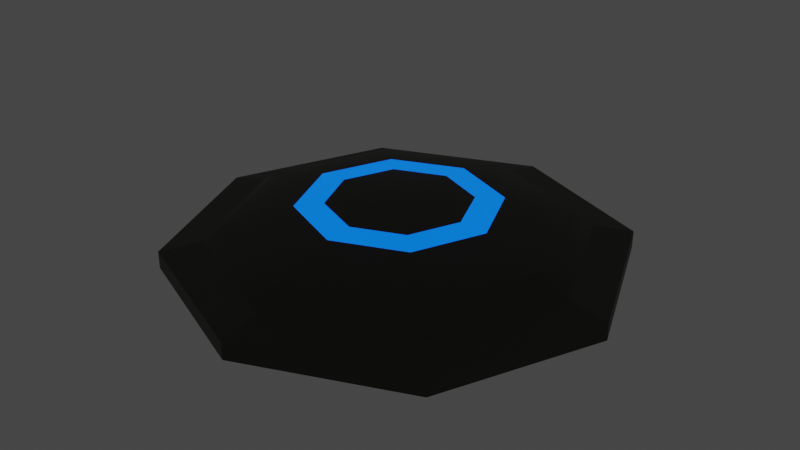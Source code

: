 # Source: Mine_Regular.blend  (saved by Blender 2.82.7; exported with 4.5.12 LTS)
import bpy
from mathutils import Matrix  # noqa: F401  (used for matrix-valued properties, if any)

bpy.ops.wm.read_factory_settings(use_empty=True)
scene = bpy.context.scene
scene.name = 'Scene'

# ---- collections
col_collection = bpy.data.collections.new('Collection'); scene.collection.children.link(col_collection)

# ---- materials (node trees are filled in below, after node groups)
mat_mine_1 = bpy.data.materials.new('Mine_1')
mat_mine_1.use_transparent_shadow = False
mat_mine_2 = bpy.data.materials.new('Mine_2')
mat_mine_2.use_transparent_shadow = False

# ---- node groups
ng_auto_smooth = bpy.data.node_groups.new('Auto Smooth', 'GeometryNodeTree')
_s = ng_auto_smooth.interface.new_socket(name='Geometry', in_out='OUTPUT', socket_type='NodeSocketGeometry')
_s = ng_auto_smooth.interface.new_socket(name='Geometry', in_out='INPUT', socket_type='NodeSocketGeometry')
_s = ng_auto_smooth.interface.new_socket(name='Angle', in_out='INPUT', socket_type='NodeSocketFloat')
_s.subtype = 'ANGLE'
_s.min_value = 0.0
_s.max_value = 3.142
ng_auto_smooth.is_modifier = True
_N = ng_auto_smooth.nodes; _L = ng_auto_smooth.links
n0 = _N.new('NodeGroupOutput'); n0.name = 'Group Output'; n0.location = (480, -100)
n1 = _N.new('NodeGroupInput'); n1.name = 'Group Input'; n1.location = (-420, -300)
n2 = _N.new('NodeGroupInput'); n2.name = 'Group Input.001'; n2.location = (-60, -100)
n3 = _N.new('GeometryNodeSetShadeSmooth'); n3.name = 'Set Shade Smooth'; n3.location = (120, -100)
n3.domain = 'EDGE'
n4 = _N.new('GeometryNodeSetShadeSmooth'); n4.name = 'Set Shade Smooth.001'; n4.location = (300, -100)
n5 = _N.new('GeometryNodeInputMeshEdgeAngle'); n5.name = 'Edge Angle'; n5.location = (-420, -220)
n6 = _N.new('GeometryNodeInputEdgeSmooth'); n6.name = 'Is Edge Smooth'; n6.location = (-60, -160)
n7 = _N.new('GeometryNodeInputShadeSmooth'); n7.name = 'Is Face Smooth'; n7.location = (-240, -340)
n8 = _N.new('FunctionNodeBooleanMath'); n8.name = 'Boolean Math'; n8.location = (-60, -220)
n9 = _N.new('FunctionNodeCompare'); n9.name = 'Compare'; n9.location = (-240, -180)
n9.operation = 'LESS_EQUAL'
_L.new(n5.outputs[0], n9.inputs[0])
_L.new(n4.outputs[0], n0.inputs[0])
_L.new(n1.outputs[1], n9.inputs[1])
_L.new(n9.outputs[0], n8.inputs[0])
_L.new(n7.outputs[0], n8.inputs[1])
_L.new(n2.outputs[0], n3.inputs[0])
_L.new(n6.outputs[0], n3.inputs[1])
_L.new(n3.outputs[0], n4.inputs[0])
_L.new(n8.outputs[0], n3.inputs[2])
n0.is_active_output = True

# ---- material node trees
mat_mine_1.use_nodes = True; mat_mine_1.node_tree.nodes.clear()
_N = mat_mine_1.node_tree.nodes; _L = mat_mine_1.node_tree.links
n0 = _N.new('ShaderNodeOutputMaterial'); n0.name = 'Material Output'; n0.location = (300, 300)
n1 = _N.new('ShaderNodeBsdfPrincipled'); n1.name = 'Principled BSDF'; n1.location = (10, 300)
n1.distribution = 'GGX'
n1.subsurface_method = 'BURLEY'
n1.inputs[0].default_value = (0.04443, 0.04313, 0.03378, 1.0)
n1.inputs[3].default_value = 1.45
n1.inputs[27].default_value = (0.0, 0.0, 0.0, 1.0)
n1.inputs[28].default_value = 1.0
_L.new(n1.outputs[0], n0.inputs[0])
n0.is_active_output = True
mat_mine_2.use_nodes = True; mat_mine_2.node_tree.nodes.clear()
_N = mat_mine_2.node_tree.nodes; _L = mat_mine_2.node_tree.links
n0 = _N.new('ShaderNodeOutputMaterial'); n0.name = 'Material Output'; n0.location = (300, 300)
n1 = _N.new('ShaderNodeBsdfPrincipled'); n1.name = 'Principled BSDF'; n1.location = (10, 300)
n1.distribution = 'GGX'
n1.subsurface_method = 'BURLEY'
n1.inputs[0].default_value = (0.0, 0.061, 0.8, 1.0)
n1.inputs[3].default_value = 1.45
n1.inputs[27].default_value = (0.0, 0.1615, 1.0, 1.0)
n1.inputs[28].default_value = 1.0
_L.new(n1.outputs[0], n0.inputs[0])
n0.is_active_output = True

# ---- world
world_world = bpy.data.worlds.new('World'); scene.world = world_world
world_world.use_nodes = True; world_world.node_tree.nodes.clear()
_N = world_world.node_tree.nodes; _L = world_world.node_tree.links
n0 = _N.new('ShaderNodeOutputWorld'); n0.name = 'World Output'; n0.location = (300, 300)
n1 = _N.new('ShaderNodeBackground'); n1.name = 'Background'; n1.location = (10, 300)
n1.inputs[0].default_value = (0.05088, 0.05088, 0.05088, 1.0)
_L.new(n1.outputs[0], n0.inputs[0])
n0.is_active_output = True
world_world.color = (0.05088, 0.05088, 0.05088)
world_world.use_sun_shadow = False
world_world.sun_shadow_jitter_overblur = 0.0

# ---- meshes
me_cylinder_003 = bpy.data.meshes.new('Cylinder.003')
me_cylinder_003.from_pydata([(-1.001e-11, 0.7956, -0.8883), (3.602e-11, 0.6926, 1.445), (0.5626, 0.5626, -0.8883), (0.4897, 0.4897, 1.445), (0.7956, -3.477e-08, -0.8883), (0.6926, -3.027e-08, 1.445), (0.5626, -0.5626, -0.8883), (0.4897, -0.4897, 1.445), (-6.956e-08, -0.7956, -0.8883), (-6.051e-08, -0.6926, 1.445), (-0.5626, -0.5626, -0.8883), (-0.4897, -0.4897, 1.445), (-0.7956, 9.489e-09, -0.8883), (-0.6926, 8.266e-09, 1.445), (-0.5626, 0.5626, -0.8883), (-0.4897, 0.4897, 1.445), (-0.2995, -0.2995, 2.294), (2.275e-10, 0.4236, 2.294), (0.2995, 0.2995, 2.294), (-0.4236, 5.097e-09, 2.294), (-3.681e-08, -0.4236, 2.294), (-0.2995, 0.2995, 2.294), (0.4236, -1.847e-08, 2.294), (0.2995, -0.2995, 2.294), (0.07793, 0.07793, 2.862), (1.621e-10, 0.1102, 2.862), (0.1102, -4.785e-09, 2.862), (0.07793, -0.07793, 2.862), (-9.472e-09, -0.1102, 2.862), (-0.07793, -0.07793, 2.862), (-0.1102, 1.347e-09, 2.862), (-0.07793, 0.07793, 2.862), (-2.623e-08, -0.3019, 2.389), (-0.2135, 0.2135, 2.389), (0.3019, -1.316e-08, 2.389), (-0.2135, -0.2135, 2.389), (1.621e-10, 0.3019, 2.389), (0.2135, 0.2135, 2.389), (0.2135, -0.2135, 2.389), (-0.3019, 3.632e-09, 2.389), (2.564e-11, 0.7956, 0.498), (0.5626, 0.5626, 0.498), (0.7956, -3.477e-08, 0.498), (0.5626, -0.5626, 0.498), (-6.953e-08, -0.7956, 0.498), (-0.5626, -0.5626, 0.498), (-0.7956, 9.492e-09, 0.498), (-0.5626, 0.5626, 0.498), (0.6847, 0.6847, -0.9031), (0.6847, 0.6847, 0.03621), (0.9683, -4.232e-08, 0.03621), (-0.9683, 1.155e-08, 0.03621), (-0.6847, 0.6847, -0.9031), (-0.6847, 0.6847, 0.03621), (1.205e-11, 0.9683, -0.9031), (0.9683, -4.232e-08, -0.9031), (0.6847, -0.6847, -0.9031), (0.6847, -0.6847, 0.03621), (-8.464e-08, -0.9683, -0.9031), (-8.462e-08, -0.9683, 0.03621), (-0.6847, -0.6847, -0.9031), (-0.6847, -0.6847, 0.03621), (-0.9683, 1.155e-08, -0.9031), (3.12e-11, 0.9683, 0.03621)], [], [(1, 41, 40), (3, 42, 41), (5, 43, 42), (7, 44, 43), (9, 45, 44), (45, 13, 46), (13, 47, 46), (47, 1, 40), (6, 10, 14), (5, 18, 22), (13, 21, 15), (7, 20, 9), (11, 19, 13), (5, 23, 7), (1, 18, 3), (15, 17, 1), (11, 20, 16), (17, 33, 36), (17, 37, 18), (22, 38, 23), (16, 39, 19), (24, 31, 26), (32, 29, 35), (33, 25, 36), (36, 24, 37), (34, 27, 38), (35, 30, 39), (38, 28, 32), (39, 31, 33), (37, 26, 34), (16, 32, 35), (18, 34, 22), (21, 39, 33), (20, 38, 32), (26, 30, 27), (27, 29, 28), (44, 57, 43), (8, 60, 10), (45, 59, 44), (12, 52, 14), (2, 55, 4), (46, 61, 45), (46, 53, 51), (6, 58, 8), (42, 57, 50), (4, 56, 6), (0, 52, 54), (0, 48, 2), (42, 49, 41), (12, 60, 62), (41, 63, 40), (40, 53, 47), (53, 54, 52), (51, 52, 62), (61, 62, 60), (59, 60, 58), (57, 58, 56), (50, 56, 55), (49, 55, 48), (63, 48, 54), (1, 3, 41), (3, 5, 42), (5, 7, 43), (7, 9, 44), (9, 11, 45), (45, 11, 13), (13, 15, 47), (47, 15, 1), (14, 0, 2), (2, 4, 6), (6, 8, 10), (10, 12, 14), (14, 2, 6), (5, 3, 18), (13, 19, 21), (7, 23, 20), (11, 16, 19), (5, 22, 23), (1, 17, 18), (15, 21, 17), (11, 9, 20), (17, 21, 33), (17, 36, 37), (22, 34, 38), (16, 35, 39), (24, 25, 31), (32, 28, 29), (33, 31, 25), (36, 25, 24), (34, 26, 27), (35, 29, 30), (38, 27, 28), (39, 30, 31), (37, 24, 26), (16, 20, 32), (18, 37, 34), (21, 19, 39), (20, 23, 38), (26, 31, 30), (27, 30, 29), (44, 59, 57), (8, 58, 60), (45, 61, 59), (12, 62, 52), (2, 48, 55), (46, 51, 61), (46, 47, 53), (6, 56, 58), (42, 43, 57), (4, 55, 56), (0, 14, 52), (0, 54, 48), (42, 50, 49), (12, 10, 60), (41, 49, 63), (40, 63, 53), (53, 63, 54), (51, 53, 52), (61, 51, 62), (59, 61, 60), (57, 59, 58), (50, 57, 56), (49, 50, 55), (63, 49, 48)])
me_cylinder_003.polygons.foreach_set('use_smooth', [True] * 124)
me_cylinder_003.polygons.foreach_set('material_index', [0, 0, 0, 0, 0, 0, 0, 0, 0, 0, 0, 0, 0, 0, 0, 0, 0, 1, 1, 1, 1, 0, 0, 0, 0, 0, 0, 0, 0, 0, 1, 1, 1, 1, 0, 0, 0, 0, 0, 0, 0, 0, 0, 0, 0, 0, 0, 0, 0, 0, 0, 0, 0, 0, 0, 0, 0, 0, 0, 0, 0, 0, 0, 0, 0, 0, 0, 0, 0, 0, 0, 0, 0, 0, 0, 0, 0, 0, 0, 0, 0, 1, 1, 1, 1, 0, 0, 0, 0, 0, 0, 0, 0, 0, 1, 1, 1, 1, 0, 0, 0, 0, 0, 0, 0, 0, 0, 0, 0, 0, 0, 0, 0, 0, 0, 0, 0, 0, 0, 0, 0, 0, 0, 0])
_k = set([(0, 54), (2, 48), (4, 55), (6, 56), (8, 58), (10, 60), (12, 62), (14, 52), (40, 41), (40, 47), (40, 63), (41, 42), (41, 49), (42, 43), (42, 50), (43, 44), (43, 57), (44, 45), (44, 59), (45, 46), (45, 61), (46, 47), (46, 51), (47, 53), (48, 49), (48, 54), (48, 55), (49, 50), (49, 63), (50, 55), (50, 57), (51, 53), (51, 61), (51, 62), (52, 53), (52, 54), (52, 62), (53, 63), (54, 63), (55, 56), (56, 57), (56, 58), (57, 59), (58, 59), (58, 60), (59, 61), (60, 61), (60, 62)])
me_cylinder_003.attributes.new('sharp_edge', 'BOOLEAN', 'EDGE').data.foreach_set('value', [ (min(e.vertices), max(e.vertices)) in _k for e in me_cylinder_003.edges])
_uv = me_cylinder_003.uv_layers.new(name='UVMap')
_uv.uv.foreach_set('vector', [1.0, 1.0, 0.875, 0.75, 1.0, 0.75, 0.875, 1.0, 0.75, 0.75, 0.875, 0.75, 0.75, 1.0, 0.625, 0.75, 0.75, 0.75, 0.625, 1.0, 0.5, 0.75, 0.625, 0.75, 0.5, 1.0, 0.375, 0.75, 0.5, 0.75, 0.375, 0.75, 0.25, 1.0, 0.25, 0.75, 0.25, 1.0, 0.125, 0.75, 0.25, 0.75, 0.125, 0.75, 0.0, 1.0, 0.0, 0.75, 0.9197, 0.08029, 0.5803, 0.08029, 0.5803, 0.4197, 0.75, 1.0, 0.875, 1.0, 0.75, 1.0, 0.25, 1.0, 0.125, 1.0, 0.125, 1.0, 0.625, 1.0, 0.5, 1.0, 0.5, 1.0, 0.375, 1.0, 0.25, 1.0, 0.25, 1.0, 0.75, 1.0, 0.625, 1.0, 0.625, 1.0, 1.0, 1.0, 0.875, 1.0, 0.875, 1.0, 0.125, 1.0, 0.0, 1.0, 0.0, 1.0, 0.375, 1.0, 0.5, 1.0, 0.375, 1.0, 0.0, 1.0, 0.125, 1.0, 0.0, 1.0, 1.0, 1.0, 0.875, 1.0, 0.875, 1.0, 0.75, 1.0, 0.625, 1.0, 0.625, 1.0, 0.375, 1.0, 0.25, 1.0, 0.25, 1.0, 0.0, 0.0, 0.0, 0.0, 0.0, 0.0, 0.5, 1.0, 0.375, 1.0, 0.375, 1.0, 0.125, 1.0, 0.0, 1.0, 0.0, 1.0, 1.0, 1.0, 0.875, 1.0, 0.875, 1.0, 0.75, 1.0, 0.625, 1.0, 0.625, 1.0, 0.375, 1.0, 0.25, 1.0, 0.25, 1.0, 0.625, 1.0, 0.5, 1.0, 0.5, 1.0, 0.25, 1.0, 0.125, 1.0, 0.125, 1.0, 0.875, 1.0, 0.75, 1.0, 0.75, 1.0, 0.375, 1.0, 0.5, 1.0, 0.375, 1.0, 0.875, 1.0, 0.75, 1.0, 0.75, 1.0, 0.125, 1.0, 0.25, 1.0, 0.125, 1.0, 0.5, 1.0, 0.625, 1.0, 0.5, 1.0, 0.0, 0.0, 0.0, 0.0, 0.0, 0.0, 0.0, 0.0, 0.0, 0.0, 0.0, 0.0, 0.5, 0.75, 0.625, 0.75, 0.625, 0.75, 0.75, 0.01, 0.5803, 0.08029, 0.5803, 0.08029, 0.375, 0.75, 0.5, 0.75, 0.5, 0.75, 0.51, 0.25, 0.5803, 0.4197, 0.5803, 0.4197, 0.9197, 0.4197, 0.99, 0.25, 0.99, 0.25, 0.25, 0.75, 0.375, 0.75, 0.375, 0.75, 0.25, 0.75, 0.125, 0.75, 0.25, 0.75, 0.9197, 0.08029, 0.75, 0.01, 0.75, 0.01, 0.75, 0.75, 0.625, 0.75, 0.75, 0.75, 0.99, 0.25, 0.9197, 0.08029, 0.9197, 0.08029, 0.75, 0.49, 0.5803, 0.4197, 0.75, 0.49, 0.75, 0.49, 0.9197, 0.4197, 0.9197, 0.4197, 0.75, 0.75, 0.875, 0.75, 0.875, 0.75, 0.51, 0.25, 0.5803, 0.08029, 0.51, 0.25, 0.875, 0.75, 1.0, 0.75, 1.0, 0.75, 0.0, 0.75, 0.125, 0.75, 0.125, 0.75, 0.125, 0.75, 0.0, 0.5, 0.125, 0.5, 0.25, 0.75, 0.125, 0.5, 0.25, 0.5, 0.375, 0.75, 0.25, 0.5, 0.375, 0.5, 0.5, 0.75, 0.375, 0.5, 0.5, 0.5, 0.625, 0.75, 0.5, 0.5, 0.625, 0.5, 0.75, 0.75, 0.625, 0.5, 0.75, 0.5, 0.875, 0.75, 0.75, 0.5, 0.875, 0.5, 1.0, 0.75, 0.875, 0.5, 1.0, 0.5, 1.0, 1.0, 0.875, 1.0, 0.875, 0.75, 0.875, 1.0, 0.75, 1.0, 0.75, 0.75, 0.75, 1.0, 0.625, 1.0, 0.625, 0.75, 0.625, 1.0, 0.5, 1.0, 0.5, 0.75, 0.5, 1.0, 0.375, 1.0, 0.375, 0.75, 0.375, 0.75, 0.375, 1.0, 0.25, 1.0, 0.25, 1.0, 0.125, 1.0, 0.125, 0.75, 0.125, 0.75, 0.125, 1.0, 0.0, 1.0, 0.5803, 0.4197, 0.75, 0.49, 0.9197, 0.4197, 0.9197, 0.4197, 0.99, 0.25, 0.9197, 0.08029, 0.9197, 0.08029, 0.75, 0.01, 0.5803, 0.08029, 0.5803, 0.08029, 0.51, 0.25, 0.5803, 0.4197, 0.5803, 0.4197, 0.9197, 0.4197, 0.9197, 0.08029, 0.75, 1.0, 0.875, 1.0, 0.875, 1.0, 0.25, 1.0, 0.25, 1.0, 0.125, 1.0, 0.625, 1.0, 0.625, 1.0, 0.5, 1.0, 0.375, 1.0, 0.375, 1.0, 0.25, 1.0, 0.75, 1.0, 0.75, 1.0, 0.625, 1.0, 1.0, 1.0, 1.0, 1.0, 0.875, 1.0, 0.125, 1.0, 0.125, 1.0, 0.0, 1.0, 0.375, 1.0, 0.5, 1.0, 0.5, 1.0, 0.0, 1.0, 0.125, 1.0, 0.125, 1.0, 1.0, 1.0, 1.0, 1.0, 0.875, 1.0, 0.75, 1.0, 0.75, 1.0, 0.625, 1.0, 0.375, 1.0, 0.375, 1.0, 0.25, 1.0, 0.0, 0.0, 0.0, 0.0, 0.0, 0.0, 0.5, 1.0, 0.5, 1.0, 0.375, 1.0, 0.125, 1.0, 0.125, 1.0, 0.0, 1.0, 1.0, 1.0, 1.0, 1.0, 0.875, 1.0, 0.75, 1.0, 0.75, 1.0, 0.625, 1.0, 0.375, 1.0, 0.375, 1.0, 0.25, 1.0, 0.625, 1.0, 0.625, 1.0, 0.5, 1.0, 0.25, 1.0, 0.25, 1.0, 0.125, 1.0, 0.875, 1.0, 0.875, 1.0, 0.75, 1.0, 0.375, 1.0, 0.5, 1.0, 0.5, 1.0, 0.875, 1.0, 0.875, 1.0, 0.75, 1.0, 0.125, 1.0, 0.25, 1.0, 0.25, 1.0, 0.5, 1.0, 0.625, 1.0, 0.625, 1.0, 0.0, 0.0, 0.0, 0.0, 0.0, 0.0, 0.0, 0.0, 0.0, 0.0, 0.0, 0.0, 0.5, 0.75, 0.5, 0.75, 0.625, 0.75, 0.75, 0.01, 0.75, 0.01, 0.5803, 0.08029, 0.375, 0.75, 0.375, 0.75, 0.5, 0.75, 0.51, 0.25, 0.51, 0.25, 0.5803, 0.4197, 0.9197, 0.4197, 0.9197, 0.4197, 0.99, 0.25, 0.25, 0.75, 0.25, 0.75, 0.375, 0.75, 0.25, 0.75, 0.125, 0.75, 0.125, 0.75, 0.9197, 0.08029, 0.9197, 0.08029, 0.75, 0.01, 0.75, 0.75, 0.625, 0.75, 0.625, 0.75, 0.99, 0.25, 0.99, 0.25, 0.9197, 0.08029, 0.75, 0.49, 0.5803, 0.4197, 0.5803, 0.4197, 0.75, 0.49, 0.75, 0.49, 0.9197, 0.4197, 0.75, 0.75, 0.75, 0.75, 0.875, 0.75, 0.51, 0.25, 0.5803, 0.08029, 0.5803, 0.08029, 0.875, 0.75, 0.875, 0.75, 1.0, 0.75, 0.0, 0.75, 0.0, 0.75, 0.125, 0.75, 0.125, 0.75, 0.0, 0.75, 0.0, 0.5, 0.25, 0.75, 0.125, 0.75, 0.125, 0.5, 0.375, 0.75, 0.25, 0.75, 0.25, 0.5, 0.5, 0.75, 0.375, 0.75, 0.375, 0.5, 0.625, 0.75, 0.5, 0.75, 0.5, 0.5, 0.75, 0.75, 0.625, 0.75, 0.625, 0.5, 0.875, 0.75, 0.75, 0.75, 0.75, 0.5, 1.0, 0.75, 0.875, 0.75, 0.875, 0.5])
me_cylinder_003.materials.append(mat_mine_1)
me_cylinder_003.materials.append(mat_mine_2)
me_cylinder_003.use_remesh_fix_poles = True
me_cylinder_003.use_remesh_preserve_attributes = False
me_cylinder_003.use_mirror_vertex_groups = False
me_cylinder_003.update()

# ---- objects
ob_mine_regular = bpy.data.objects.new('Mine_Regular', me_cylinder_003)

# ---- transforms, parenting, visibility, modifiers, constraints
ob_mine_regular.location = (0.0, 0.0, 0.0)
ob_mine_regular.scale = (0.3977, 0.3977, 0.03139)
ob_mine_regular.lineart.crease_threshold = 0.0
_m = ob_mine_regular.modifiers.new('Auto Smooth', 'NODES')
_m.node_group = ng_auto_smooth
_gi = [s.identifier for s in ng_auto_smooth.interface.items_tree if s.item_type == 'SOCKET' and s.in_out == 'INPUT']
_m[_gi[1]] = 3.142  # Angle

# ---- collection membership
col_collection.objects.link(ob_mine_regular)

# ---- scene / render settings (as saved in the file)
scene.frame_start = 1; scene.frame_end = 250; scene.frame_set(1)
scene.render.engine = 'BLENDER_EEVEE_NEXT'
scene.cycles.use_denoising = False
scene.cycles.samples = 128
scene.cycles.sampling_pattern = 'TABULATED_SOBOL'
scene.cycles.use_adaptive_sampling = False
scene.cycles.use_light_tree = False
scene.view_settings.view_transform = 'Filmic'
bpy.context.view_layer.update()

# ---- added for rendering (the .blend has no active camera): camera
cam_auto = bpy.data.cameras.new('AutoCamera')
cam_auto.lens = 50.0
cam_auto.sensor_width = 36.0
cam_auto.clip_end = 1000.0
ob_auto_camera = bpy.data.objects.new('AutoCamera', cam_auto)
scene.collection.objects.link(ob_auto_camera)
ob_auto_camera.location = (1.01363, -1.21636, 0.841652)
ob_auto_camera.rotation_euler = (1.09748, -7.21219e-08, 0.694738)
scene.camera = ob_auto_camera
bpy.context.view_layer.update()
